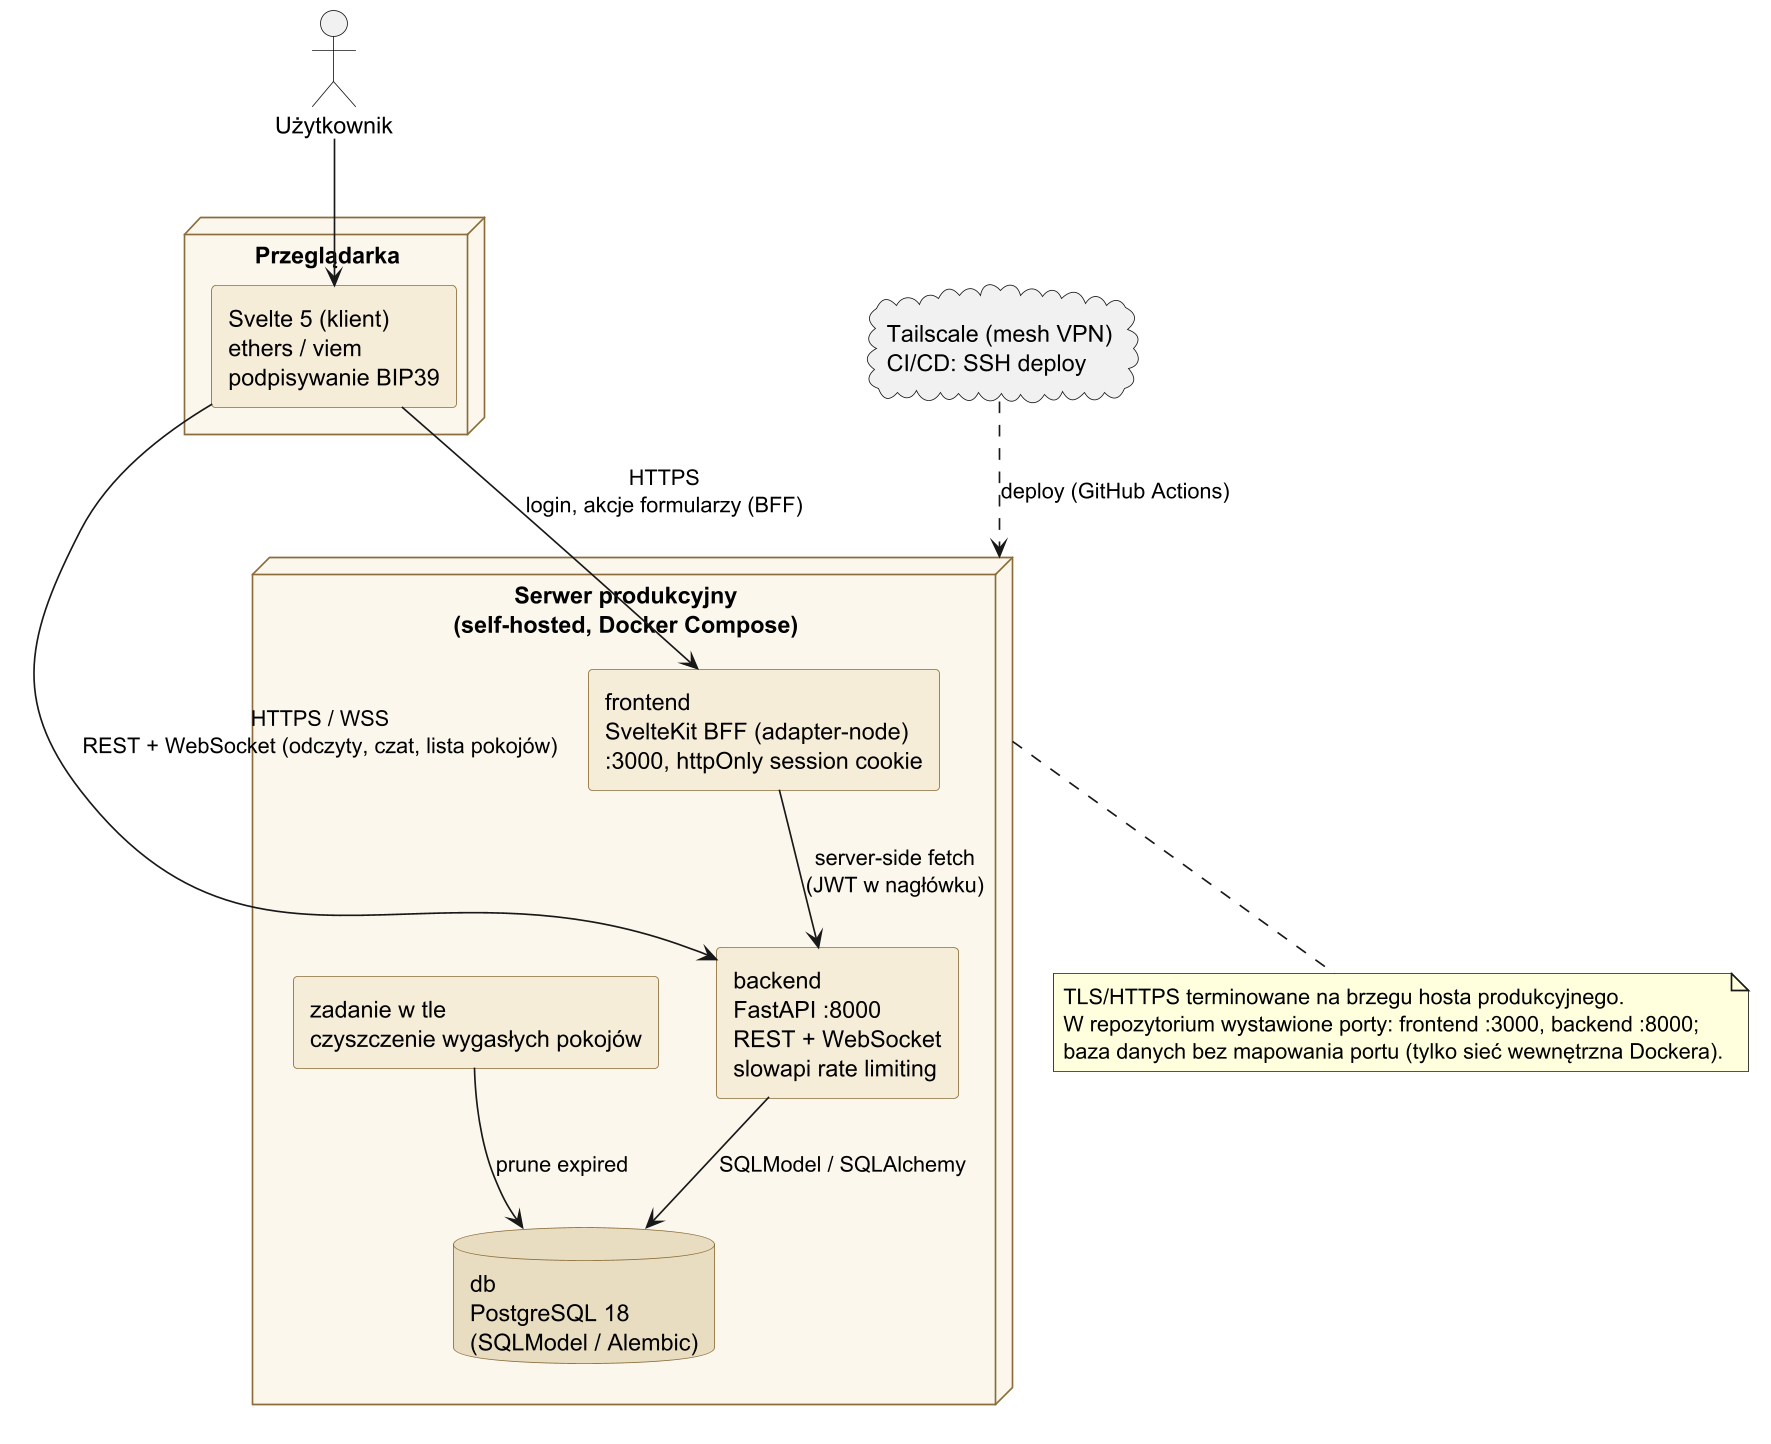

The diagram above was rendered by PlantUML. Its source (embedded in the PNG):
@startuml komponenty
skinparamlocked dpi 160
' Diagram komponentów - PlayLink (zgodny z docker-compose.yml: db, backend, frontend)
skinparam backgroundColor #FFFFFF
skinparam shadowing false
skinparam componentStyle rectangle
skinparam component {
  BackgroundColor #f5ecd6
  BorderColor #8a6d3b
}
skinparam database {
  BackgroundColor #e8dcc0
  BorderColor #8a6d3b
}
skinparam node {
  BackgroundColor #faf6ec
  BorderColor #8a6d3b
}

actor "Użytkownik" as user

node "Przeglądarka" as browser {
  component "Svelte 5 (klient)\nethers / viem\npodpisywanie BIP39" as spa
}

node "Serwer produkcyjny\n(self-hosted, Docker Compose)" as server {
  component "frontend\nSvelteKit BFF (adapter-node)\n:3000, httpOnly session cookie" as bff
  component "backend\nFastAPI :8000\nREST + WebSocket\nslowapi rate limiting" as api
  component "zadanie w tle\nczyszczenie wygasłych pokojów" as cleanup
  database "db\nPostgreSQL 18\n(SQLModel / Alembic)" as db
}

cloud "Tailscale (mesh VPN)\nCI/CD: SSH deploy" as tailscale

user --> spa
spa --> bff : HTTPS\nlogin, akcje formularzy (BFF)
spa --> api : HTTPS / WSS\nREST + WebSocket (odczyty, czat, lista pokojów)
bff --> api : server-side fetch\n(JWT w nagłówku)
api --> db : SQLModel / SQLAlchemy
cleanup --> db : prune expired
tailscale ..> server : deploy (GitHub Actions)

note bottom of server
  TLS/HTTPS terminowane na brzegu hosta produkcyjnego.
  W repozytorium wystawione porty: frontend :3000, backend :8000;
  baza danych bez mapowania portu (tylko sieć wewnętrzna Dockera).
end note
@enduml